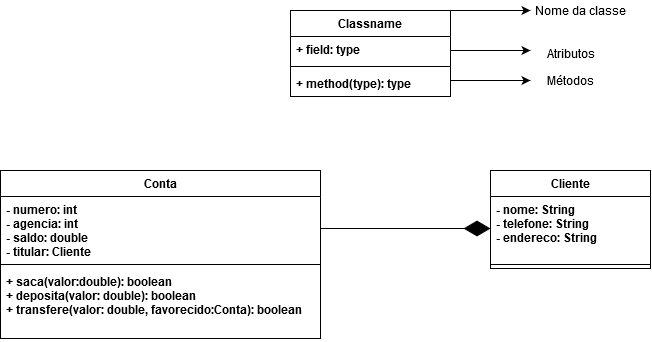

The diagram above was exported from draw.io. Its source (the exported page's mxGraphModel, read from the mxfile embedded in the PNG):
<mxGraphModel dx="918" dy="506" grid="1" gridSize="10" guides="1" tooltips="1" connect="1" arrows="1" fold="1" page="1" pageScale="1" pageWidth="827" pageHeight="1169" math="0" shadow="0">
  <root>
    <mxCell id="0" />
    <mxCell id="1" parent="0" />
    <mxCell id="h1y9iYRGFiDeg_11qWZ1-6" value="Classname" style="swimlane;fontStyle=1;align=center;verticalAlign=top;childLayout=stackLayout;horizontal=1;startSize=26;horizontalStack=0;resizeParent=1;resizeParentMax=0;resizeLast=0;collapsible=1;marginBottom=0;" vertex="1" parent="1">
      <mxGeometry x="320" y="80" width="160" height="86" as="geometry" />
    </mxCell>
    <mxCell id="h1y9iYRGFiDeg_11qWZ1-7" value="+ field: type" style="text;strokeColor=none;fillColor=none;align=left;verticalAlign=top;spacingLeft=4;spacingRight=4;overflow=hidden;rotatable=0;points=[[0,0.5],[1,0.5]];portConstraint=eastwest;fontStyle=1" vertex="1" parent="h1y9iYRGFiDeg_11qWZ1-6">
      <mxGeometry y="26" width="160" height="26" as="geometry" />
    </mxCell>
    <mxCell id="h1y9iYRGFiDeg_11qWZ1-8" value="" style="line;strokeWidth=1;fillColor=none;align=left;verticalAlign=middle;spacingTop=-1;spacingLeft=3;spacingRight=3;rotatable=0;labelPosition=right;points=[];portConstraint=eastwest;" vertex="1" parent="h1y9iYRGFiDeg_11qWZ1-6">
      <mxGeometry y="52" width="160" height="8" as="geometry" />
    </mxCell>
    <mxCell id="h1y9iYRGFiDeg_11qWZ1-9" value="+ method(type): type" style="text;strokeColor=none;fillColor=none;align=left;verticalAlign=top;spacingLeft=4;spacingRight=4;overflow=hidden;rotatable=0;points=[[0,0.5],[1,0.5]];portConstraint=eastwest;fontStyle=1" vertex="1" parent="h1y9iYRGFiDeg_11qWZ1-6">
      <mxGeometry y="60" width="160" height="26" as="geometry" />
    </mxCell>
    <mxCell id="h1y9iYRGFiDeg_11qWZ1-10" value="" style="endArrow=classic;html=1;exitX=1;exitY=0;exitDx=0;exitDy=0;" edge="1" parent="1" source="h1y9iYRGFiDeg_11qWZ1-6">
      <mxGeometry width="50" height="50" relative="1" as="geometry">
        <mxPoint x="390" y="340" as="sourcePoint" />
        <mxPoint x="560" y="80" as="targetPoint" />
      </mxGeometry>
    </mxCell>
    <mxCell id="h1y9iYRGFiDeg_11qWZ1-11" value="Nome da classe" style="text;html=1;align=center;verticalAlign=middle;resizable=0;points=[];autosize=1;" vertex="1" parent="1">
      <mxGeometry x="560" y="70" width="100" height="20" as="geometry" />
    </mxCell>
    <mxCell id="h1y9iYRGFiDeg_11qWZ1-12" value="" style="endArrow=classic;html=1;exitX=1;exitY=0;exitDx=0;exitDy=0;" edge="1" parent="1">
      <mxGeometry width="50" height="50" relative="1" as="geometry">
        <mxPoint x="480" y="120" as="sourcePoint" />
        <mxPoint x="560" y="120" as="targetPoint" />
      </mxGeometry>
    </mxCell>
    <mxCell id="h1y9iYRGFiDeg_11qWZ1-13" value="Atributos" style="text;html=1;align=center;verticalAlign=middle;resizable=0;points=[];autosize=1;" vertex="1" parent="1">
      <mxGeometry x="570" y="113" width="60" height="20" as="geometry" />
    </mxCell>
    <mxCell id="h1y9iYRGFiDeg_11qWZ1-14" value="" style="endArrow=classic;html=1;exitX=1;exitY=0;exitDx=0;exitDy=0;" edge="1" parent="1">
      <mxGeometry width="50" height="50" relative="1" as="geometry">
        <mxPoint x="480" y="150" as="sourcePoint" />
        <mxPoint x="560" y="150" as="targetPoint" />
      </mxGeometry>
    </mxCell>
    <mxCell id="h1y9iYRGFiDeg_11qWZ1-15" value="Métodos" style="text;html=1;align=center;verticalAlign=middle;resizable=0;points=[];autosize=1;" vertex="1" parent="1">
      <mxGeometry x="570" y="140" width="60" height="20" as="geometry" />
    </mxCell>
    <mxCell id="h1y9iYRGFiDeg_11qWZ1-29" value="" style="endArrow=diamondThin;endFill=1;endSize=24;html=1;" edge="1" parent="1" source="h1y9iYRGFiDeg_11qWZ1-18" target="h1y9iYRGFiDeg_11qWZ1-22">
      <mxGeometry width="160" relative="1" as="geometry">
        <mxPoint x="400" y="348" as="sourcePoint" />
        <mxPoint x="490" y="430" as="targetPoint" />
      </mxGeometry>
    </mxCell>
    <mxCell id="h1y9iYRGFiDeg_11qWZ1-17" value="Conta" style="swimlane;fontStyle=1;align=center;verticalAlign=top;childLayout=stackLayout;horizontal=1;startSize=26;horizontalStack=0;resizeParent=1;resizeParentMax=0;resizeLast=0;collapsible=1;marginBottom=0;" vertex="1" parent="1">
      <mxGeometry x="30" y="240" width="320" height="168" as="geometry" />
    </mxCell>
    <mxCell id="h1y9iYRGFiDeg_11qWZ1-18" value="- numero: int&#10;- agencia: int&#10;- saldo: double&#10;- titular: Cliente&#10;&#10;&#10;&#10;&#10;" style="text;strokeColor=none;fillColor=none;align=left;verticalAlign=top;spacingLeft=4;spacingRight=4;overflow=hidden;rotatable=0;points=[[0,0.5],[1,0.5]];portConstraint=eastwest;fontStyle=1" vertex="1" parent="h1y9iYRGFiDeg_11qWZ1-17">
      <mxGeometry y="26" width="320" height="64" as="geometry" />
    </mxCell>
    <mxCell id="h1y9iYRGFiDeg_11qWZ1-19" value="" style="line;strokeWidth=1;fillColor=none;align=left;verticalAlign=middle;spacingTop=-1;spacingLeft=3;spacingRight=3;rotatable=0;labelPosition=right;points=[];portConstraint=eastwest;" vertex="1" parent="h1y9iYRGFiDeg_11qWZ1-17">
      <mxGeometry y="90" width="320" height="8" as="geometry" />
    </mxCell>
    <mxCell id="h1y9iYRGFiDeg_11qWZ1-20" value="+ saca(valor:double): boolean&#10;+ deposita(valor: double): boolean&#10;+ transfere(valor: double, favorecido:Conta): boolean&#10;" style="text;strokeColor=none;fillColor=none;align=left;verticalAlign=top;spacingLeft=4;spacingRight=4;overflow=hidden;rotatable=0;points=[[0,0.5],[1,0.5]];portConstraint=eastwest;fontStyle=1" vertex="1" parent="h1y9iYRGFiDeg_11qWZ1-17">
      <mxGeometry y="98" width="320" height="70" as="geometry" />
    </mxCell>
    <mxCell id="h1y9iYRGFiDeg_11qWZ1-21" value="Cliente" style="swimlane;fontStyle=1;align=center;verticalAlign=top;childLayout=stackLayout;horizontal=1;startSize=26;horizontalStack=0;resizeParent=1;resizeParentMax=0;resizeLast=0;collapsible=1;marginBottom=0;" vertex="1" parent="1">
      <mxGeometry x="520" y="240" width="160" height="98" as="geometry" />
    </mxCell>
    <mxCell id="h1y9iYRGFiDeg_11qWZ1-22" value="- nome: String&#10;- telefone: String&#10;- endereco: String&#10;" style="text;strokeColor=none;fillColor=none;align=left;verticalAlign=top;spacingLeft=4;spacingRight=4;overflow=hidden;rotatable=0;points=[[0,0.5],[1,0.5]];portConstraint=eastwest;fontStyle=1" vertex="1" parent="h1y9iYRGFiDeg_11qWZ1-21">
      <mxGeometry y="26" width="160" height="64" as="geometry" />
    </mxCell>
    <mxCell id="h1y9iYRGFiDeg_11qWZ1-23" value="" style="line;strokeWidth=1;fillColor=none;align=left;verticalAlign=middle;spacingTop=-1;spacingLeft=3;spacingRight=3;rotatable=0;labelPosition=right;points=[];portConstraint=eastwest;" vertex="1" parent="h1y9iYRGFiDeg_11qWZ1-21">
      <mxGeometry y="90" width="160" height="8" as="geometry" />
    </mxCell>
  </root>
</mxGraphModel>